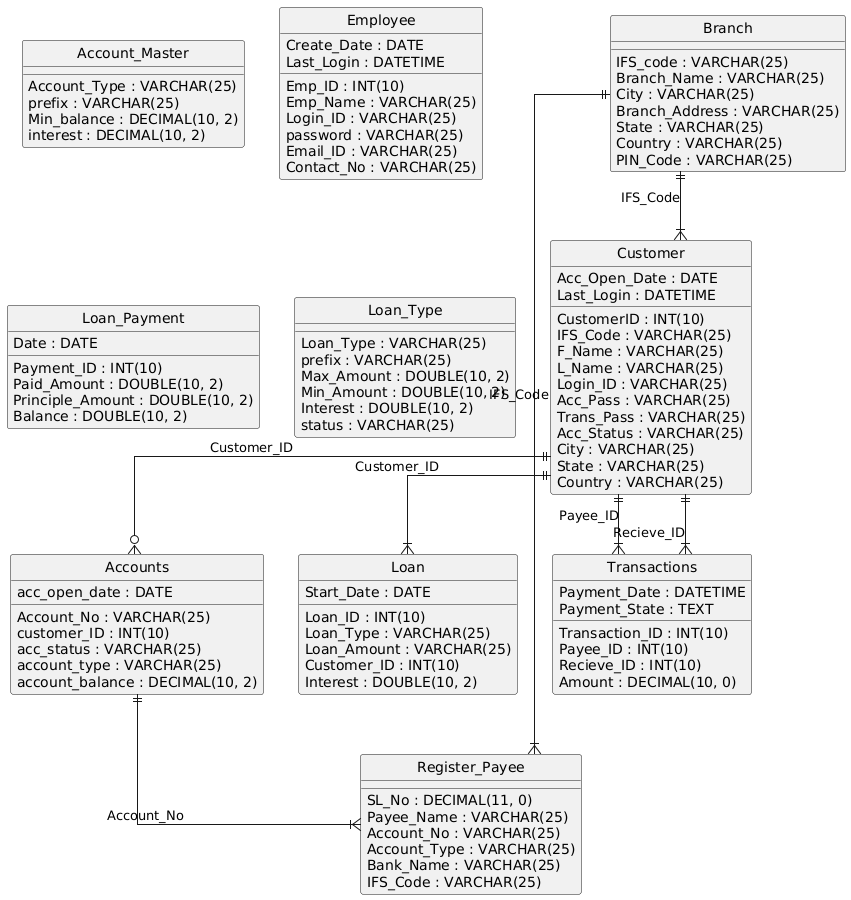

The diagram above was rendered by PlantUML. Its source (embedded in the PNG):
@startuml
hide circle
skinparam linetype ortho

entity "Accounts" as Accounts {
  Account_No : VARCHAR(25)
  customer_ID : INT(10)
  acc_status : VARCHAR(25)
  acc_open_date : DATE
  account_type : VARCHAR(25)
  account_balance : DECIMAL(10, 2)
}

entity "Branch" as Branch {
  IFS_code : VARCHAR(25)
  Branch_Name : VARCHAR(25)
  City : VARCHAR(25)
  Branch_Address : VARCHAR(25)
  State : VARCHAR(25)
  Country : VARCHAR(25)
  PIN_Code : VARCHAR(25)
}

entity "Account_Master" as Account_Master {
  Account_Type : VARCHAR(25)
  prefix : VARCHAR(25)
  Min_balance : DECIMAL(10, 2)
  interest : DECIMAL(10, 2)
}

entity "Customer" as Customer {
  CustomerID : INT(10)
  IFS_Code : VARCHAR(25)
  F_Name : VARCHAR(25)
  L_Name : VARCHAR(25)
  Login_ID : VARCHAR(25)
  Acc_Pass : VARCHAR(25)
  Trans_Pass : VARCHAR(25)
  Acc_Status : VARCHAR(25)
  City : VARCHAR(25)
  State : VARCHAR(25)
  Country : VARCHAR(25)
  Acc_Open_Date : DATE
  Last_Login : DATETIME
}

entity "Employee" as Employee {
  Emp_ID : INT(10)
  Emp_Name : VARCHAR(25)
  Login_ID : VARCHAR(25)
  password : VARCHAR(25)
  Email_ID : VARCHAR(25)
  Contact_No : VARCHAR(25)
  Create_Date : DATE
  Last_Login : DATETIME
}

entity "Loan" as Loan {
  Loan_ID : INT(10)
  Loan_Type : VARCHAR(25)
  Loan_Amount : VARCHAR(25)
  Customer_ID : INT(10)
  Interest : DOUBLE(10, 2)
  Start_Date : DATE
}

entity "Loan_Payment" as Loan_Payment {
  Payment_ID : INT(10)
  Date : DATE
  Paid_Amount : DOUBLE(10, 2)
  Principle_Amount : DOUBLE(10, 2)
  Balance : DOUBLE(10, 2)
}

entity "Loan_Type" as Loan_Type {
  Loan_Type : VARCHAR(25)
  prefix : VARCHAR(25)
  Max_Amount : DOUBLE(10, 2)
  Min_Amount : DOUBLE(10, 2)
  Interest : DOUBLE(10, 2)
  status : VARCHAR(25)
}

entity "Register_Payee" as Register_Payee {
  SL_No : DECIMAL(11, 0)
  Payee_Name : VARCHAR(25)
  Account_No : VARCHAR(25)
  Account_Type : VARCHAR(25)
  Bank_Name : VARCHAR(25)
  IFS_Code : VARCHAR(25)
}

entity "Transactions" as Transactions {
  Transaction_ID : INT(10)
  Payment_Date : DATETIME
  Payee_ID : INT(10)
  Recieve_ID : INT(10)
  Amount : DECIMAL(10, 0)
  Payment_State : TEXT
}

Customer ||--o{ Accounts : "Customer_ID"
Branch ||--|{ Customer : "IFS_Code"
Customer ||--|{ Loan : "Customer_ID"
Accounts ||--|{ Register_Payee : "Account_No"
Branch ||--|{ Register_Payee : "IFS_Code"
Customer ||--|{ Transactions : "Payee_ID"
Customer ||--|{ Transactions : "Recieve_ID"
@enduml